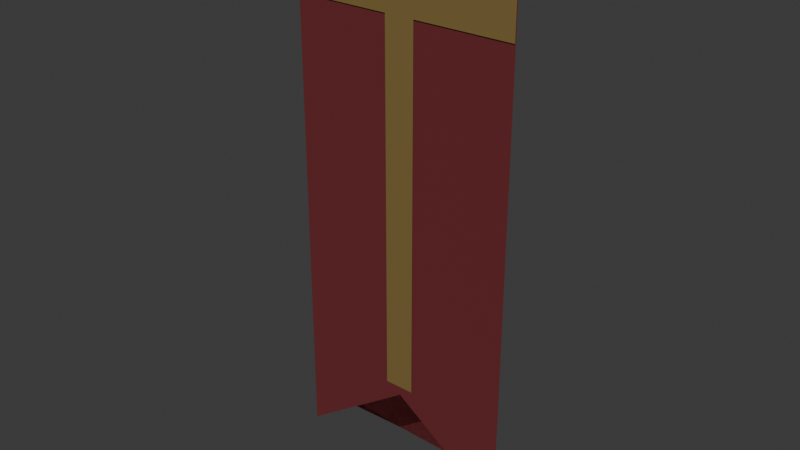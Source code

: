 # Source: bridge-banner.blend  (saved by Blender 5.2.45; exported with 4.5.12 LTS)
import bpy
from mathutils import Matrix  # noqa: F401  (used for matrix-valued properties, if any)

bpy.ops.wm.read_factory_settings(use_empty=True)
scene = bpy.context.scene
scene.name = 'Scene'

# ---- collections
col_collection = bpy.data.collections.new('Collection'); scene.collection.children.link(col_collection)

# ---- materials (node trees are filled in below, after node groups)
mat_oxidised_bronze = bpy.data.materials.new('Oxidised bronze')
mat_oxidised_bronze.diffuse_color = (0.0735, 0.05425, 0.0315, 1.0)
mat_banner_cloth = bpy.data.materials.new('Banner cloth')
mat_banner_cloth.diffuse_color = (0.147, 0.01575, 0.01925, 1.0)
mat_banner_trim = bpy.data.materials.new('Banner trim')
mat_banner_trim.diffuse_color = (0.217, 0.1505, 0.0455, 1.0)

# ---- material node trees
mat_oxidised_bronze.use_nodes = True; mat_oxidised_bronze.node_tree.nodes.clear()
_N = mat_oxidised_bronze.node_tree.nodes; _L = mat_oxidised_bronze.node_tree.links
n0 = _N.new('ShaderNodeBsdfPrincipled'); n0.name = 'Principled BSDF'; n0.location = (-200, 100)
n0.inputs[0].default_value = (0.0735, 0.05425, 0.0315, 1.0)
n0.inputs[2].default_value = 0.64
n0.inputs[10].default_value = 0.005
n1 = _N.new('ShaderNodeOutputMaterial'); n1.name = 'Material Output'; n1.location = (200, 100)
_L.new(n0.outputs[0], n1.inputs[0])
n1.is_active_output = True
mat_banner_cloth.use_nodes = True; mat_banner_cloth.node_tree.nodes.clear()
_N = mat_banner_cloth.node_tree.nodes; _L = mat_banner_cloth.node_tree.links
n0 = _N.new('ShaderNodeBsdfPrincipled'); n0.name = 'Principled BSDF'; n0.location = (-200, 100)
n0.inputs[0].default_value = (0.147, 0.01575, 0.01925, 1.0)
n0.inputs[2].default_value = 0.9
n0.inputs[10].default_value = 0.005
n1 = _N.new('ShaderNodeOutputMaterial'); n1.name = 'Material Output'; n1.location = (200, 100)
_L.new(n0.outputs[0], n1.inputs[0])
n1.is_active_output = True
mat_banner_trim.use_nodes = True; mat_banner_trim.node_tree.nodes.clear()
_N = mat_banner_trim.node_tree.nodes; _L = mat_banner_trim.node_tree.links
n0 = _N.new('ShaderNodeBsdfPrincipled'); n0.name = 'Principled BSDF'; n0.location = (-200, 100)
n0.inputs[0].default_value = (0.217, 0.1505, 0.0455, 1.0)
n0.inputs[2].default_value = 0.6
n0.inputs[10].default_value = 0.005
n1 = _N.new('ShaderNodeOutputMaterial'); n1.name = 'Material Output'; n1.location = (200, 100)
_L.new(n0.outputs[0], n1.inputs[0])
n1.is_active_output = True

# ---- world
world_world = bpy.data.worlds.new('World'); scene.world = world_world
world_world.use_nodes = True; world_world.node_tree.nodes.clear()
_N = world_world.node_tree.nodes; _L = world_world.node_tree.links
n0 = _N.new('ShaderNodeOutputWorld'); n0.name = 'World Output'; n0.location = (200, 100)
n1 = _N.new('ShaderNodeBackground'); n1.name = 'Background'; n1.location = (-200, 100)
n1.inputs[0].default_value = (0.05088, 0.05088, 0.05088, 1.0)
_L.new(n1.outputs[0], n0.inputs[0])
n0.is_active_output = True
world_world.color = (0.05088, 0.05088, 0.05088)
world_world.sun_shadow_jitter_overblur = 0.0

# ---- meshes
me_cone_005 = bpy.data.meshes.new('Cone.005')
me_cone_005.from_pydata([(-0.42, -1.836e-08, 0.022), (0.42, 1.836e-08, 0.022), (-0.42, 0.01905, 0.011), (0.42, 0.01905, 0.011), (-0.42, 0.01905, -0.011), (0.42, 0.01905, -0.011), (-0.42, -1.836e-08, -0.022), (0.42, 1.836e-08, -0.022), (-0.42, -0.01905, -0.011), (0.42, -0.01905, -0.011), (-0.42, -0.01905, 0.011), (0.42, -0.01905, 0.011), (-0.44, -0.02, -0.03), (-0.44, -0.03, -0.02), (-0.45, -0.02, -0.02), (-0.44, -0.03, 0.02), (-0.44, -0.02, 0.03), (-0.45, -0.02, 0.02), (-0.44, 0.02, -0.03), (-0.45, 0.02, -0.02), (-0.44, 0.03, -0.02), (-0.44, 0.02, 0.03), (-0.44, 0.03, 0.02), (-0.45, 0.02, 0.02), (-0.4, -0.02, -0.03), (-0.39, -0.02, -0.02), (-0.4, -0.03, -0.02), (-0.4, -0.02, 0.03), (-0.4, -0.03, 0.02), (-0.39, -0.02, 0.02), (-0.4, 0.02, -0.03), (-0.4, 0.03, -0.02), (-0.39, 0.02, -0.02), (-0.4, 0.02, 0.03), (-0.39, 0.02, 0.02), (-0.4, 0.03, 0.02), (0.4, -0.02, -0.03), (0.4, -0.03, -0.02), (0.39, -0.02, -0.02), (0.4, -0.03, 0.02), (0.4, -0.02, 0.03), (0.39, -0.02, 0.02), (0.4, 0.02, -0.03), (0.39, 0.02, -0.02), (0.4, 0.03, -0.02), (0.4, 0.02, 0.03), (0.4, 0.03, 0.02), (0.39, 0.02, 0.02), (0.44, -0.02, -0.03), (0.45, -0.02, -0.02), (0.44, -0.03, -0.02), (0.44, -0.02, 0.03), (0.44, -0.03, 0.02), (0.45, -0.02, 0.02), (0.44, 0.02, -0.03), (0.44, 0.03, -0.02), (0.45, 0.02, -0.02), (0.44, 0.02, 0.03), (0.45, 0.02, 0.02), (0.44, 0.03, 0.02), (-0.34, 0.0, -0.05), (-0.17, 0.0, -0.05), (0.0, 6.617e-24, -0.05), (0.17, 0.0, -0.05), (0.34, 0.0, -0.05), (-0.34, 0.0, -0.175), (-0.17, 0.0, -0.175), (0.0, -2.647e-23, -0.175), (0.17, 4.441e-16, -0.175), (0.34, 0.0, -0.175), (-0.34, -8.882e-16, -0.3), (-0.17, 0.0, -0.3), (0.0, 0.0, -0.3), (0.17, 4.441e-16, -0.3), (0.34, -8.882e-16, -0.3), (-0.34, 0.0, -0.425), (-0.17, -4.441e-16, -0.425), (0.0, 0.0, -0.425), (0.17, 0.0, -0.425), (0.34, 8.882e-16, -0.425), (-0.34, 0.0, -0.55), (-0.17, 0.0, -0.55), (0.0, 0.0, -0.55), (0.17, 4.441e-16, -0.55), (0.34, 8.882e-16, -0.55), (-0.34, 0.0, -0.675), (-0.17, -4.441e-16, -0.675), (0.0, -1.059e-22, -0.675), (0.17, 0.0, -0.675), (0.34, 8.882e-16, -0.675), (-0.34, -8.882e-16, -0.8), (-0.17, -4.441e-16, -0.8), (0.0, 1.059e-22, -0.8), (0.17, 0.0, -0.8), (0.34, 0.0, -0.8), (-0.34, -8.882e-16, -0.925), (-0.17, 0.0, -0.925), (0.0, -1.059e-22, -0.925), (0.17, 4.441e-16, -0.925), (0.34, 0.0, -0.925), (-0.34, 0.0, -1.05), (-0.17, -4.441e-16, -1.05), (0.0, 2.118e-22, -1.05), (0.17, 0.0, -1.05), (0.34, 8.882e-16, -1.05), (-0.34, -8.882e-16, -1.175), (-0.17, -4.441e-16, -1.175), (0.0, 0.0, -1.175), (0.17, 0.0, -1.175), (0.34, 0.0, -1.175), (-0.34, -8.882e-16, -1.3), (-0.17, -4.441e-16, -1.3), (0.0, 0.0, -1.3), (0.17, 0.0, -1.3), (0.34, 0.0, -1.3), (-0.34, -8.882e-16, -1.425), (-0.17, -4.441e-16, -1.425), (0.0, -2.118e-22, -1.425), (0.17, 0.0, -1.425), (0.34, 0.0, -1.425), (-0.34, -8.882e-16, -1.55), (-0.17, -4.441e-16, -1.43), (0.0, 2.118e-22, -1.31), (0.17, 0.0, -1.43), (0.34, 0.0, -1.55), (-0.34, -0.004, -0.07), (-0.17, -0.004, -0.07), (0.0, -0.004, -0.07), (0.17, -0.004, -0.07), (0.34, -0.004, -0.07), (-0.34, -0.004, -0.19), (-0.17, -0.004, -0.19), (0.0, -0.004, -0.19), (0.17, -0.004, -0.19), (0.34, -0.004, -0.19), (-0.045, -0.004, -0.19), (0.045, -0.004, -0.19), (-0.045, -0.004, -0.299), (0.045, -0.004, -0.299), (-0.045, -0.004, -0.408), (0.045, -0.004, -0.408), (-0.045, -0.004, -0.517), (0.045, -0.004, -0.517), (-0.045, -0.004, -0.626), (0.045, -0.004, -0.626), (-0.045, -0.004, -0.735), (0.045, -0.004, -0.735), (-0.045, -0.004, -0.844), (0.045, -0.004, -0.844), (-0.045, -0.004, -0.953), (0.045, -0.004, -0.953), (-0.045, -0.004, -1.062), (0.045, -0.004, -1.062), (-0.045, -0.004, -1.171), (0.045, -0.004, -1.171), (-0.045, -0.004, -1.28), (0.045, -0.004, -1.28)], [], [(1, 2, 0), (3, 4, 2), (5, 6, 4), (7, 8, 6), (1, 9, 5), (9, 10, 8), (11, 0, 10), (2, 6, 10), (12, 13, 14), (15, 16, 17), (18, 19, 20), (21, 22, 23), (24, 25, 26), (27, 28, 29), (30, 31, 32), (33, 34, 35), (12, 19, 18), (15, 14, 13), (21, 17, 16), (20, 23, 22), (18, 31, 30), (33, 22, 21), (32, 35, 34), (30, 25, 24), (27, 34, 33), (26, 29, 28), (12, 26, 13), (16, 28, 27), (30, 12, 18), (17, 19, 14), (28, 13, 26), (21, 27, 33), (22, 31, 20), (34, 25, 32), (36, 37, 38), (39, 40, 41), (42, 43, 44), (45, 46, 47), (48, 49, 50), (51, 52, 53), (54, 55, 56), (57, 58, 59), (36, 43, 42), (39, 38, 37), (45, 41, 40), (44, 47, 46), (42, 55, 54), (57, 46, 45), (56, 59, 58), (54, 49, 48), (51, 58, 57), (50, 53, 52), (36, 50, 37), (40, 52, 51), (54, 36, 42), (41, 43, 38), (52, 37, 50), (45, 51, 57), (46, 55, 44), (58, 49, 56), (61, 65, 60), (62, 66, 61), (63, 67, 62), (64, 68, 63), (66, 70, 65), (67, 71, 66), (68, 72, 67), (69, 73, 68), (71, 75, 70), (72, 76, 71), (73, 77, 72), (74, 78, 73), (76, 80, 75), (77, 81, 76), (78, 82, 77), (79, 83, 78), (81, 85, 80), (82, 86, 81), (83, 87, 82), (84, 88, 83), (86, 90, 85), (87, 91, 86), (88, 92, 87), (89, 93, 88), (91, 95, 90), (92, 96, 91), (93, 97, 92), (94, 98, 93), (96, 100, 95), (97, 101, 96), (98, 102, 97), (99, 103, 98), (101, 105, 100), (102, 106, 101), (103, 107, 102), (104, 108, 103), (106, 110, 105), (107, 111, 106), (108, 112, 107), (109, 113, 108), (111, 115, 110), (112, 116, 111), (113, 117, 112), (114, 118, 113), (115, 121, 120), (117, 121, 116), (117, 123, 122), (119, 123, 118), (130, 126, 125), (131, 127, 126), (132, 128, 127), (133, 129, 128), (137, 136, 135), (139, 138, 137), (141, 140, 139), (143, 142, 141), (145, 144, 143), (147, 146, 145), (149, 148, 147), (151, 150, 149), (153, 152, 151), (155, 154, 153), (1, 3, 2), (3, 5, 4), (5, 7, 6), (7, 9, 8), (5, 3, 1), (1, 11, 9), (9, 7, 5), (9, 11, 10), (11, 1, 0), (10, 0, 2), (2, 4, 6), (6, 8, 10), (12, 14, 19), (15, 17, 14), (21, 23, 17), (20, 19, 23), (18, 20, 31), (33, 35, 22), (32, 31, 35), (30, 32, 25), (27, 29, 34), (26, 25, 29), (12, 24, 26), (16, 15, 28), (30, 24, 12), (17, 23, 19), (28, 15, 13), (21, 16, 27), (22, 35, 31), (34, 29, 25), (36, 38, 43), (39, 41, 38), (45, 47, 41), (44, 43, 47), (42, 44, 55), (57, 59, 46), (56, 55, 59), (54, 56, 49), (51, 53, 58), (50, 49, 53), (36, 48, 50), (40, 39, 52), (54, 48, 36), (41, 47, 43), (52, 39, 37), (45, 40, 51), (46, 59, 55), (58, 53, 49), (61, 66, 65), (62, 67, 66), (63, 68, 67), (64, 69, 68), (66, 71, 70), (67, 72, 71), (68, 73, 72), (69, 74, 73), (71, 76, 75), (72, 77, 76), (73, 78, 77), (74, 79, 78), (76, 81, 80), (77, 82, 81), (78, 83, 82), (79, 84, 83), (81, 86, 85), (82, 87, 86), (83, 88, 87), (84, 89, 88), (86, 91, 90), (87, 92, 91), (88, 93, 92), (89, 94, 93), (91, 96, 95), (92, 97, 96), (93, 98, 97), (94, 99, 98), (96, 101, 100), (97, 102, 101), (98, 103, 102), (99, 104, 103), (101, 106, 105), (102, 107, 106), (103, 108, 107), (104, 109, 108), (106, 111, 110), (107, 112, 111), (108, 113, 112), (109, 114, 113), (111, 116, 115), (112, 117, 116), (113, 118, 117), (114, 119, 118), (115, 116, 121), (117, 122, 121), (117, 118, 123), (119, 124, 123), (130, 131, 126), (131, 132, 127), (132, 133, 128), (133, 134, 129), (137, 138, 136), (139, 140, 138), (141, 142, 140), (143, 144, 142), (145, 146, 144), (147, 148, 146), (149, 150, 148), (151, 152, 150), (153, 154, 152), (155, 156, 154)])
me_cone_005.polygons.foreach_set('material_index', [0, 0, 0, 0, 0, 0, 0, 0, 0, 0, 0, 0, 0, 0, 0, 0, 0, 0, 0, 0, 0, 0, 0, 0, 0, 0, 0, 0, 0, 0, 0, 0, 0, 0, 0, 0, 0, 0, 0, 0, 0, 0, 0, 0, 0, 0, 0, 0, 0, 0, 0, 0, 0, 0, 0, 0, 0, 0, 0, 0, 1, 1, 1, 1, 1, 1, 1, 1, 1, 1, 1, 1, 1, 1, 1, 1, 1, 1, 1, 1, 1, 1, 1, 1, 1, 1, 1, 1, 1, 1, 1, 1, 1, 1, 1, 1, 1, 1, 1, 1, 1, 1, 1, 1, 1, 1, 1, 1, 2, 2, 2, 2, 2, 2, 2, 2, 2, 2, 2, 2, 2, 2, 0, 0, 0, 0, 0, 0, 0, 0, 0, 0, 0, 0, 0, 0, 0, 0, 0, 0, 0, 0, 0, 0, 0, 0, 0, 0, 0, 0, 0, 0, 0, 0, 0, 0, 0, 0, 0, 0, 0, 0, 0, 0, 0, 0, 0, 0, 0, 0, 1, 1, 1, 1, 1, 1, 1, 1, 1, 1, 1, 1, 1, 1, 1, 1, 1, 1, 1, 1, 1, 1, 1, 1, 1, 1, 1, 1, 1, 1, 1, 1, 1, 1, 1, 1, 1, 1, 1, 1, 1, 1, 1, 1, 1, 1, 1, 1, 2, 2, 2, 2, 2, 2, 2, 2, 2, 2, 2, 2, 2, 2])
_uv = me_cone_005.uv_layers.new(name='UVMap')
_uv.uv.foreach_set('vector', [1.0, 1.0, 0.8333, 0.5, 1.0, 0.5, 0.8333, 1.0, 0.6667, 0.5, 0.8333, 0.5, 0.6667, 1.0, 0.5, 0.5, 0.6667, 0.5, 0.5, 1.0, 0.3333, 0.5, 0.5, 0.5, 0.25, 0.49, 0.04215, 0.13, 0.4578, 0.13, 0.3333, 1.0, 0.1667, 0.5, 0.3333, 0.5, 0.1667, 1.0, -8.941e-08, 0.5, 0.1667, 0.5, 0.9578, 0.37, 0.75, 0.01, 0.5422, 0.37, 0.1667, 0.7083, 0.1667, 0.75, 0.125, 0.7083, 0.5833, 0.9583, 0.625, 0.9583, 0.5833, 1.0, 0.1667, 0.5417, 0.125, 0.5417, 0.1667, 0.5, 0.625, 0.2639, 0.5833, 0.2917, 0.5833, 0.2187, 0.3333, 0.7083, 0.4062, 0.7083, 0.375, 0.7708, 0.6458, 0.75, 0.5833, 0.7917, 0.5833, 0.7188, 0.3333, 0.5417, 0.375, 0.4792, 0.4062, 0.5417, 0.6458, 0.5208, 0.5833, 0.5417, 0.5833, 0.4688, 0.1667, 0.7083, 0.125, 0.5417, 0.1667, 0.5417, 0.5833, 0.0, 0.4167, 0.04167, 0.4167, 0.0, 0.625, 0.2639, 0.5833, 0.04167, 0.625, 0.04167, 0.4167, 0.2917, 0.5833, 0.2187, 0.5833, 0.2917, 0.1667, 0.5417, 0.375, 0.4792, 0.3333, 0.5417, 0.6458, 0.5208, 0.5833, 0.2917, 0.625, 0.2639, 0.4062, 0.5417, 0.5833, 0.4688, 0.5833, 0.5417, 0.3333, 0.5417, 0.4062, 0.7083, 0.3333, 0.7083, 0.6458, 0.75, 0.5833, 0.5417, 0.6458, 0.5208, 0.375, 0.7708, 0.5833, 0.7188, 0.5833, 0.7917, 0.1667, 0.7083, 0.375, 0.7708, 0.1667, 0.75, 0.625, 0.9583, 0.5833, 0.7917, 0.6458, 0.75, 0.3333, 0.5417, 0.1667, 0.7083, 0.1667, 0.5417, 0.5833, 0.04167, 0.4167, 0.2083, 0.4167, 0.04167, 0.5833, 0.7917, 0.4167, 0.9583, 0.375, 0.7708, 0.8333, 0.5417, 0.6458, 0.75, 0.6458, 0.5208, 0.5833, 0.2917, 0.375, 0.4792, 0.4167, 0.2917, 0.5833, 0.5417, 0.4062, 0.7083, 0.4062, 0.5417, 0.1667, 0.7083, 0.1667, 0.75, 0.125, 0.7083, 0.5833, 0.9583, 0.625, 0.9583, 0.5833, 1.0, 0.1667, 0.5417, 0.125, 0.5417, 0.1667, 0.5, 0.625, 0.2639, 0.5833, 0.2917, 0.5833, 0.2187, 0.3333, 0.7083, 0.4062, 0.7083, 0.375, 0.7708, 0.6458, 0.75, 0.5833, 0.7917, 0.5833, 0.7188, 0.3333, 0.5417, 0.375, 0.4792, 0.4062, 0.5417, 0.6458, 0.5208, 0.5833, 0.5417, 0.5833, 0.4688, 0.1667, 0.7083, 0.125, 0.5417, 0.1667, 0.5417, 0.5833, 0.0, 0.4167, 0.04167, 0.4167, 0.0, 0.625, 0.2639, 0.5833, 0.04167, 0.625, 0.04167, 0.4167, 0.2917, 0.5833, 0.2187, 0.5833, 0.2917, 0.1667, 0.5417, 0.375, 0.4792, 0.3333, 0.5417, 0.6458, 0.5208, 0.5833, 0.2917, 0.625, 0.2639, 0.4062, 0.5417, 0.5833, 0.4688, 0.5833, 0.5417, 0.3333, 0.5417, 0.4062, 0.7083, 0.3333, 0.7083, 0.6458, 0.75, 0.5833, 0.5417, 0.6458, 0.5208, 0.375, 0.7708, 0.5833, 0.7188, 0.5833, 0.7917, 0.1667, 0.7083, 0.375, 0.7708, 0.1667, 0.75, 0.625, 0.9583, 0.5833, 0.7917, 0.6458, 0.75, 0.3333, 0.5417, 0.1667, 0.7083, 0.1667, 0.5417, 0.5833, 0.04167, 0.4167, 0.2083, 0.4167, 0.04167, 0.5833, 0.7917, 0.4167, 0.9583, 0.375, 0.7708, 0.8333, 0.5417, 0.6458, 0.75, 0.6458, 0.5208, 0.5833, 0.2917, 0.375, 0.4792, 0.4167, 0.2917, 0.5833, 0.5417, 0.4062, 0.7083, 0.4062, 0.5417, 0.0, 0.0, 0.0, 0.0, 0.0, 0.0, 0.0, 0.0, 0.0, 0.0, 0.0, 0.0, 0.0, 0.0, 0.0, 0.0, 0.0, 0.0, 0.0, 0.0, 0.0, 0.0, 0.0, 0.0, 0.0, 0.0, 0.0, 0.0, 0.0, 0.0, 0.0, 0.0, 0.0, 0.0, 0.0, 0.0, 0.0, 0.0, 0.0, 0.0, 0.0, 0.0, 0.0, 0.0, 0.0, 0.0, 0.0, 0.0, 0.0, 0.0, 0.0, 0.0, 0.0, 0.0, 0.0, 0.0, 0.0, 0.0, 0.0, 0.0, 0.0, 0.0, 0.0, 0.0, 0.0, 0.0, 0.0, 0.0, 0.0, 0.0, 0.0, 0.0, 0.0, 0.0, 0.0, 0.0, 0.0, 0.0, 0.0, 0.0, 0.0, 0.0, 0.0, 0.0, 0.0, 0.0, 0.0, 0.0, 0.0, 0.0, 0.0, 0.0, 0.0, 0.0, 0.0, 0.0, 0.0, 0.0, 0.0, 0.0, 0.0, 0.0, 0.0, 0.0, 0.0, 0.0, 0.0, 0.0, 0.0, 0.0, 0.0, 0.0, 0.0, 0.0, 0.0, 0.0, 0.0, 0.0, 0.0, 0.0, 0.0, 0.0, 0.0, 0.0, 0.0, 0.0, 0.0, 0.0, 0.0, 0.0, 0.0, 0.0, 0.0, 0.0, 0.0, 0.0, 0.0, 0.0, 0.0, 0.0, 0.0, 0.0, 0.0, 0.0, 0.0, 0.0, 0.0, 0.0, 0.0, 0.0, 0.0, 0.0, 0.0, 0.0, 0.0, 0.0, 0.0, 0.0, 0.0, 0.0, 0.0, 0.0, 0.0, 0.0, 0.0, 0.0, 0.0, 0.0, 0.0, 0.0, 0.0, 0.0, 0.0, 0.0, 0.0, 0.0, 0.0, 0.0, 0.0, 0.0, 0.0, 0.0, 0.0, 0.0, 0.0, 0.0, 0.0, 0.0, 0.0, 0.0, 0.0, 0.0, 0.0, 0.0, 0.0, 0.0, 0.0, 0.0, 0.0, 0.0, 0.0, 0.0, 0.0, 0.0, 0.0, 0.0, 0.0, 0.0, 0.0, 0.0, 0.0, 0.0, 0.0, 0.0, 0.0, 0.0, 0.0, 0.0, 0.0, 0.0, 0.0, 0.0, 0.0, 0.0, 0.0, 0.0, 0.0, 0.0, 0.0, 0.0, 0.0, 0.0, 0.0, 0.0, 0.0, 0.0, 0.0, 0.0, 0.0, 0.0, 0.0, 0.0, 0.0, 0.0, 0.0, 0.0, 0.0, 0.0, 0.0, 0.0, 0.0, 0.0, 0.0, 0.0, 0.0, 0.0, 0.0, 0.0, 0.0, 0.0, 0.0, 0.0, 0.0, 0.0, 0.0, 0.0, 0.0, 0.0, 0.0, 0.0, 0.0, 0.0, 0.0, 0.0, 0.0, 0.0, 0.0, 0.0, 0.0, 0.0, 0.0, 0.0, 0.0, 0.0, 0.0, 0.0, 0.0, 0.0, 0.0, 0.0, 0.0, 0.0, 0.0, 0.0, 0.0, 0.0, 0.0, 0.0, 0.0, 0.0, 0.0, 0.0, 0.0, 0.0, 0.0, 0.0, 0.0, 0.0, 0.0, 0.0, 0.0, 0.0, 0.0, 0.0, 0.0, 0.0, 0.0, 0.0, 0.0, 0.0, 0.0, 0.0, 0.0, 0.0, 0.0, 0.0, 0.0, 0.0, 0.0, 0.0, 0.0, 0.0, 0.0, 0.0, 0.0, 0.0, 0.0, 0.0, 0.0, 0.0, 0.0, 0.0, 0.0, 0.0, 0.0, 0.0, 0.0, 0.0, 0.0, 0.0, 0.0, 0.0, 0.0, 0.0, 0.0, 0.0, 0.0, 0.0, 0.0, 0.0, 0.0, 0.0, 0.0, 0.0, 0.0, 0.0, 0.0, 0.0, 0.0, 0.0, 0.0, 0.0, 1.0, 1.0, 0.8333, 1.0, 0.8333, 0.5, 0.8333, 1.0, 0.6667, 1.0, 0.6667, 0.5, 0.6667, 1.0, 0.5, 1.0, 0.5, 0.5, 0.5, 1.0, 0.3333, 1.0, 0.3333, 0.5, 0.4578, 0.13, 0.4578, 0.37, 0.25, 0.49, 0.25, 0.49, 0.04215, 0.37, 0.04215, 0.13, 0.04215, 0.13, 0.25, 0.01, 0.4578, 0.13, 0.3333, 1.0, 0.1667, 1.0, 0.1667, 0.5, 0.1667, 1.0, -8.941e-08, 1.0, -8.941e-08, 0.5, 0.5422, 0.37, 0.75, 0.49, 0.9578, 0.37, 0.9578, 0.37, 0.9578, 0.13, 0.75, 0.01, 0.75, 0.01, 0.5422, 0.13, 0.5422, 0.37, 0.1667, 0.7083, 0.125, 0.7083, 0.125, 0.5417, 0.5833, 0.0, 0.5833, 0.04167, 0.4167, 0.04167, 0.625, 0.2639, 0.5833, 0.2187, 0.5833, 0.04167, 0.4167, 0.2917, 0.4167, 0.2083, 0.5833, 0.2187, 0.1667, 0.5417, 0.1667, 0.5, 0.375, 0.4792, 0.6458, 0.5208, 0.5833, 0.4688, 0.5833, 0.2917, 0.4062, 0.5417, 0.375, 0.4792, 0.5833, 0.4688, 0.3333, 0.5417, 0.4062, 0.5417, 0.4062, 0.7083, 0.6458, 0.75, 0.5833, 0.7188, 0.5833, 0.5417, 0.375, 0.7708, 0.4062, 0.7083, 0.5833, 0.7188, 0.1667, 0.7083, 0.3333, 0.7083, 0.375, 0.7708, 0.625, 0.9583, 0.5833, 0.9583, 0.5833, 0.7917, 0.3333, 0.5417, 0.3333, 0.7083, 0.1667, 0.7083, 0.5833, 0.04167, 0.5833, 0.2187, 0.4167, 0.2083, 0.5833, 0.7917, 0.5833, 0.9583, 0.4167, 0.9583, 0.8333, 0.5417, 0.8333, 0.7083, 0.6458, 0.75, 0.5833, 0.2917, 0.5833, 0.4688, 0.375, 0.4792, 0.5833, 0.5417, 0.5833, 0.7188, 0.4062, 0.7083, 0.1667, 0.7083, 0.125, 0.7083, 0.125, 0.5417, 0.5833, 0.0, 0.5833, 0.04167, 0.4167, 0.04167, 0.625, 0.2639, 0.5833, 0.2187, 0.5833, 0.04167, 0.4167, 0.2917, 0.4167, 0.2083, 0.5833, 0.2187, 0.1667, 0.5417, 0.1667, 0.5, 0.375, 0.4792, 0.6458, 0.5208, 0.5833, 0.4688, 0.5833, 0.2917, 0.4062, 0.5417, 0.375, 0.4792, 0.5833, 0.4688, 0.3333, 0.5417, 0.4062, 0.5417, 0.4062, 0.7083, 0.6458, 0.75, 0.5833, 0.7188, 0.5833, 0.5417, 0.375, 0.7708, 0.4062, 0.7083, 0.5833, 0.7188, 0.1667, 0.7083, 0.3333, 0.7083, 0.375, 0.7708, 0.625, 0.9583, 0.5833, 0.9583, 0.5833, 0.7917, 0.3333, 0.5417, 0.3333, 0.7083, 0.1667, 0.7083, 0.5833, 0.04167, 0.5833, 0.2187, 0.4167, 0.2083, 0.5833, 0.7917, 0.5833, 0.9583, 0.4167, 0.9583, 0.8333, 0.5417, 0.8333, 0.7083, 0.6458, 0.75, 0.5833, 0.2917, 0.5833, 0.4688, 0.375, 0.4792, 0.5833, 0.5417, 0.5833, 0.7188, 0.4062, 0.7083, 0.0, 0.0, 0.0, 0.0, 0.0, 0.0, 0.0, 0.0, 0.0, 0.0, 0.0, 0.0, 0.0, 0.0, 0.0, 0.0, 0.0, 0.0, 0.0, 0.0, 0.0, 0.0, 0.0, 0.0, 0.0, 0.0, 0.0, 0.0, 0.0, 0.0, 0.0, 0.0, 0.0, 0.0, 0.0, 0.0, 0.0, 0.0, 0.0, 0.0, 0.0, 0.0, 0.0, 0.0, 0.0, 0.0, 0.0, 0.0, 0.0, 0.0, 0.0, 0.0, 0.0, 0.0, 0.0, 0.0, 0.0, 0.0, 0.0, 0.0, 0.0, 0.0, 0.0, 0.0, 0.0, 0.0, 0.0, 0.0, 0.0, 0.0, 0.0, 0.0, 0.0, 0.0, 0.0, 0.0, 0.0, 0.0, 0.0, 0.0, 0.0, 0.0, 0.0, 0.0, 0.0, 0.0, 0.0, 0.0, 0.0, 0.0, 0.0, 0.0, 0.0, 0.0, 0.0, 0.0, 0.0, 0.0, 0.0, 0.0, 0.0, 0.0, 0.0, 0.0, 0.0, 0.0, 0.0, 0.0, 0.0, 0.0, 0.0, 0.0, 0.0, 0.0, 0.0, 0.0, 0.0, 0.0, 0.0, 0.0, 0.0, 0.0, 0.0, 0.0, 0.0, 0.0, 0.0, 0.0, 0.0, 0.0, 0.0, 0.0, 0.0, 0.0, 0.0, 0.0, 0.0, 0.0, 0.0, 0.0, 0.0, 0.0, 0.0, 0.0, 0.0, 0.0, 0.0, 0.0, 0.0, 0.0, 0.0, 0.0, 0.0, 0.0, 0.0, 0.0, 0.0, 0.0, 0.0, 0.0, 0.0, 0.0, 0.0, 0.0, 0.0, 0.0, 0.0, 0.0, 0.0, 0.0, 0.0, 0.0, 0.0, 0.0, 0.0, 0.0, 0.0, 0.0, 0.0, 0.0, 0.0, 0.0, 0.0, 0.0, 0.0, 0.0, 0.0, 0.0, 0.0, 0.0, 0.0, 0.0, 0.0, 0.0, 0.0, 0.0, 0.0, 0.0, 0.0, 0.0, 0.0, 0.0, 0.0, 0.0, 0.0, 0.0, 0.0, 0.0, 0.0, 0.0, 0.0, 0.0, 0.0, 0.0, 0.0, 0.0, 0.0, 0.0, 0.0, 0.0, 0.0, 0.0, 0.0, 0.0, 0.0, 0.0, 0.0, 0.0, 0.0, 0.0, 0.0, 0.0, 0.0, 0.0, 0.0, 0.0, 0.0, 0.0, 0.0, 0.0, 0.0, 0.0, 0.0, 0.0, 0.0, 0.0, 0.0, 0.0, 0.0, 0.0, 0.0, 0.0, 0.0, 0.0, 0.0, 0.0, 0.0, 0.0, 0.0, 0.0, 0.0, 0.0, 0.0, 0.0, 0.0, 0.0, 0.0, 0.0, 0.0, 0.0, 0.0, 0.0, 0.0, 0.0, 0.0, 0.0, 0.0, 0.0, 0.0, 0.0, 0.0, 0.0, 0.0, 0.0, 0.0, 0.0, 0.0, 0.0, 0.0, 0.0, 0.0, 0.0, 0.0, 0.0, 0.0, 0.0, 0.0, 0.0, 0.0, 0.0, 0.0, 0.0, 0.0, 0.0, 0.0, 0.0, 0.0, 0.0, 0.0, 0.0, 0.0, 0.0, 0.0, 0.0, 0.0, 0.0, 0.0, 0.0, 0.0, 0.0, 0.0, 0.0, 0.0, 0.0, 0.0, 0.0, 0.0, 0.0, 0.0, 0.0, 0.0, 0.0, 0.0, 0.0, 0.0, 0.0, 0.0, 0.0, 0.0, 0.0, 0.0, 0.0, 0.0, 0.0, 0.0, 0.0, 0.0, 0.0, 0.0, 0.0, 0.0, 0.0, 0.0, 0.0, 0.0, 0.0, 0.0, 0.0, 0.0, 0.0, 0.0, 0.0, 0.0, 0.0, 0.0, 0.0, 0.0, 0.0, 0.0, 0.0, 0.0, 0.0])
me_cone_005.materials.append(mat_oxidised_bronze)
me_cone_005.materials.append(mat_banner_cloth)
me_cone_005.materials.append(mat_banner_trim)
me_cone_005.update()

# ---- objects
ob_bridge_banner = bpy.data.objects.new('bridge-banner', me_cone_005)

# ---- transforms, parenting, visibility, modifiers, constraints
ob_bridge_banner.location = (0.0, 0.0, 0.0)

# ---- collection membership
col_collection.objects.link(ob_bridge_banner)

# ---- scene / render settings (as saved in the file)
scene.frame_start = 1; scene.frame_end = 250; scene.frame_set(1)
scene.render.engine = 'BLENDER_EEVEE_NEXT'
scene.render.bake_bias = 0.0
scene.render.bake_samples = 0
scene.render.compositor_device = 'GPU'
scene.eevee.use_volume_custom_range = False
scene.eevee.fast_gi_thickness_near = 0.1
scene.eevee.fast_gi_thickness_far = 0.0
scene.eevee.ray_tracing_options.screen_trace_thickness = 0.1
bpy.context.view_layer.update()

# ---- added for rendering (the .blend has no active camera and no usable light): camera, sun
cam_auto = bpy.data.cameras.new('AutoCamera')
cam_auto.lens = 50.0
cam_auto.sensor_width = 36.0
cam_auto.clip_end = 1000.0
ob_auto_camera = bpy.data.objects.new('AutoCamera', cam_auto)
scene.collection.objects.link(ob_auto_camera)
ob_auto_camera.location = (1.6833, -2.01996, 0.586639)
ob_auto_camera.rotation_euler = (1.09748, -7.21219e-08, 0.694738)
scene.camera = ob_auto_camera
light_auto_sun = bpy.data.lights.new('AutoSun', 'SUN')
light_auto_sun.energy = 3.0
light_auto_sun.angle = 0.0523599
ob_auto_sun = bpy.data.objects.new('AutoSun', light_auto_sun)
scene.collection.objects.link(ob_auto_sun)
ob_auto_sun.rotation_euler = (0.872665, 0.174533, 0.523599)
bpy.context.view_layer.update()
